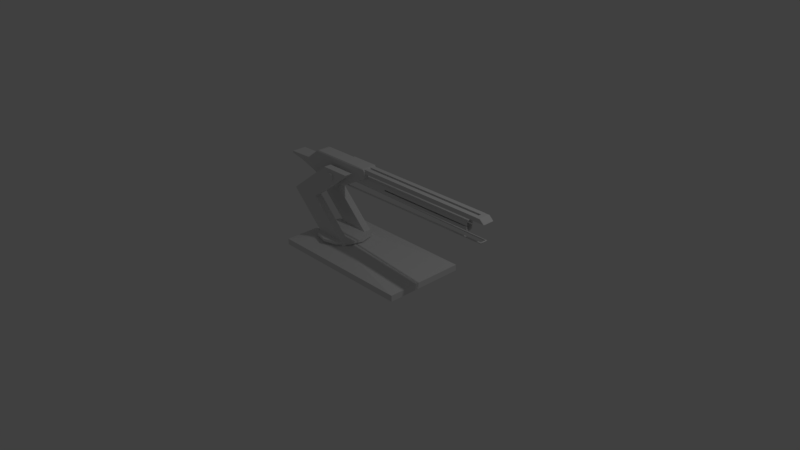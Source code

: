 # Source: Flip.blend  (saved by Blender 2.79.0; exported with 4.5.12 LTS)
import bpy
from mathutils import Matrix  # noqa: F401  (used for matrix-valued properties, if any)

bpy.ops.wm.read_factory_settings(use_empty=True)
scene = bpy.context.scene
scene.name = 'Scene'

# ---- collections
col_collection_1 = bpy.data.collections.new('Collection 1'); scene.collection.children.link(col_collection_1)

# ---- world
world_world = bpy.data.worlds.new('World'); scene.world = world_world
world_world.color = (0.05088, 0.05088, 0.05088)
world_world.use_sun_shadow = False
world_world.sun_shadow_jitter_overblur = 0.0
world_world.cycles.sampling_method = 'MANUAL'

# ---- cameras
cam_camera = bpy.data.cameras.new('Camera')
cam_camera.clip_end = 100.0
cam_camera.lens = 35.0
cam_camera.sensor_width = 32.0
cam_camera.sensor_height = 18.0
cam_camera.ortho_scale = 7.314
cam_camera.dof.focus_distance = 0.0
cam_camera.dof.aperture_fstop = 128.0

# ---- lights
light_lamp = bpy.data.lights.new('Lamp', 'POINT')
light_lamp.transmission_factor = 0.0
light_lamp.cutoff_distance = 30.0
light_lamp.energy = 100.0
light_lamp.shadow_buffer_clip_start = 1.001
light_lamp.shadow_soft_size = 0.1
light_lamp.shadow_maximum_resolution = 0.006
light_lamp.use_absolute_resolution = True

# ---- meshes
me_cube_011 = bpy.data.meshes.new('Cube.011')
me_cube_011.from_pydata([(-1.0, -1.0, -1.0), (-1.0, -1.0, 1.0), (-1.0, 1.0, -1.0), (-1.0, 1.0, 1.0), (1.0, -1.0, -1.0), (1.0, -1.0, 1.0), (1.0, 1.0, -1.0), (1.0, 1.0, 1.0), (-0.6248, -0.4551, 2.844), (-0.6248, 0.4551, 2.844), (-0.219, 0.4551, 2.844), (-0.219, -0.4551, 2.844), (-0.6268, -0.4551, 3.272), (-0.6268, -2.365e-07, 3.272), (-0.2209, -0.4551, 3.272), (-0.6268, 0.4551, 3.272), (-0.2209, 0.1416, 3.272), (-0.2209, 0.4551, 3.272)], [], [(0, 1, 3, 2), (2, 3, 7, 6), (6, 7, 5, 4), (4, 5, 1, 0), (2, 6, 4, 0), (1, 5, 11, 8), (11, 10, 17, 16, 14), (7, 3, 9, 10), (5, 7, 10, 11), (3, 1, 8, 9), (9, 8, 12, 13, 15), (8, 11, 14, 12), (10, 9, 15, 17), (16, 17, 15, 13, 12, 14)])
me_cube_011.use_remesh_preserve_volume = False
me_cube_011.use_remesh_preserve_attributes = False
me_cube_011.use_mirror_vertex_groups = False
me_cube_011.update()
me_cube_009 = bpy.data.meshes.new('Cube.009')
me_cube_009.from_pydata([(0.0006068, 0.6682, -0.8814), (0.0006068, 0.6682, -2.289e-05), (0.1799, 0.5805, -0.8814), (0.1799, 0.5805, -2.289e-05), (0.3111, 0.3407, -0.8814), (0.3111, 0.3407, -1.144e-05), (0.3592, 0.01311, -0.8814), (0.3592, 0.01311, -1.144e-05), (0.3111, -0.3145, -0.8814), (0.3111, -0.3145, -1.144e-05), (0.1799, -0.5542, -0.8814), (0.1799, -0.5542, -2.289e-05), (0.0006068, -0.642, -0.8814), (0.0006068, -0.642, -2.289e-05), (-0.1787, -0.5542, -0.8814), (-0.1787, -0.5542, -2.289e-05), (-0.3099, -0.3145, -0.8814), (-0.3099, -0.3145, -1.144e-05), (-0.3579, 0.01311, -0.8814), (-0.3579, 0.01311, -1.144e-05), (-0.3099, 0.3407, -0.8814), (-0.3099, 0.3407, -1.144e-05), (-0.1787, 0.5805, -0.8814), (-0.1787, 0.5805, -2.289e-05), (0.058, 0.5019, 22.27), (0.058, -0.4756, 22.27), (0.083, 0.5019, 22.11), (0.083, -0.4756, 22.11), (0.1013, 0.5019, 21.66), (0.1013, -0.4756, 21.66), (0.108, 0.5019, 21.05), (0.108, -0.4756, 21.05), (0.1013, 0.5019, 20.43), (0.1013, -0.4756, 20.43), (0.083, 0.5019, 19.98), (0.083, -0.4756, 19.98), (0.058, 0.5019, 19.82), (0.058, -0.4756, 19.82), (0.033, 0.5019, 19.98), (0.033, -0.4756, 19.98), (0.0147, 0.5019, 20.43), (0.0147, -0.4756, 20.43), (0.007998, 0.5019, 21.05), (0.007998, -0.4756, 21.05), (0.0147, 0.5019, 21.66), (0.0147, -0.4756, 21.66), (0.033, 0.5019, 22.11), (0.033, -0.4756, 22.11), (-0.6863, -0.442, 11.7), (-0.6863, 0.4682, 11.7), (-0.2805, 0.4682, 11.7), (-0.2805, -0.442, 11.7), (-0.06103, -0.442, 23.4), (-0.06103, 0.4682, 23.4), (0.3448, 0.4682, 23.4), (0.3448, -0.442, 23.4), (-0.06103, -0.2596, 23.4), (-0.2805, -0.2596, 11.7), (0.3448, -0.2596, 23.4), (-0.6863, -0.2596, 11.7), (-0.06103, 0.2859, 23.4), (0.3448, 0.2859, 23.4), (-0.2805, 0.2859, 11.7), (-0.6863, 0.2859, 11.7), (0.058, 0.2859, 19.82), (0.058, -0.2596, 19.82), (0.058, -0.442, 19.82), (0.058, 0.4682, 19.82), (0.033, 0.2859, 19.98), (0.033, -0.2596, 19.98), (0.033, -0.442, 19.98), (0.033, 0.4682, 19.98), (0.083, 0.2859, 19.98), (0.083, -0.2596, 19.98), (0.083, -0.442, 19.98), (0.083, 0.4682, 19.98), (0.1013, 0.2859, 20.43), (0.1013, -0.2596, 20.43), (0.1013, -0.442, 20.43), (0.1013, 0.4682, 20.43), (0.108, 0.2859, 21.05), (0.108, -0.2596, 21.05), (0.108, -0.442, 21.05), (0.108, 0.4682, 21.05), (0.0147, 0.2859, 20.43), (0.0147, -0.2596, 20.43), (0.0147, -0.442, 20.43), (0.0147, 0.4682, 20.43), (0.007998, 0.2859, 21.05), (0.007998, -0.2596, 21.05), (0.007998, -0.442, 21.05), (0.007998, 0.4682, 21.05), (0.0147, 0.2859, 21.66), (0.0147, -0.2596, 21.66), (0.0147, -0.442, 21.66), (0.0147, 0.4682, 21.66), (0.1013, 0.2859, 21.66), (0.1013, -0.2596, 21.66), (0.1013, -0.442, 21.66), (0.1013, 0.4682, 21.66), (0.033, 0.2859, 22.11), (0.033, -0.2596, 22.11), (0.033, -0.442, 22.11), (0.033, 0.4682, 22.11), (0.058, 0.2859, 22.27), (0.058, -0.2596, 22.27), (0.058, -0.442, 22.27), (0.058, 0.4682, 22.27), (0.083, 0.2859, 22.11), (0.083, -0.2596, 22.11), (0.083, -0.442, 22.11), (0.083, 0.4682, 22.11), (-0.1905, -0.442, -1.907e-05), (0.2153, -0.442, -2.098e-05), (-0.1905, -0.2596, -1.144e-05), (-0.1905, -0.2679, -1.526e-05), (0.2153, -0.2596, -1.526e-05), (0.2153, -0.2651, -5.722e-06), (0.2153, 0.2859, -1.144e-05), (-0.1905, 0.2859, -1.144e-05), (0.2153, 0.3407, -1.144e-05), (-0.1905, 0.3407, -1.144e-05), (0.2153, 0.4682, -1.907e-05), (-0.1905, 0.4682, -2.289e-05)], [], [(0, 1, 3, 2), (2, 3, 5, 4), (4, 5, 7, 6), (6, 7, 9, 8), (8, 9, 11, 10), (10, 11, 13, 12), (12, 13, 15, 14), (14, 15, 17, 16), (16, 17, 19, 18), (18, 19, 21, 20), (3, 1, 23, 21, 121, 123, 122, 120, 5), (20, 21, 23, 22), (22, 23, 1, 0), (0, 2, 4, 6, 8, 10, 12, 14, 16, 18, 20, 22), (24, 107, 111, 26), (26, 111, 99, 28), (28, 99, 83, 30), (30, 83, 79, 32), (32, 79, 75, 34), (34, 75, 67, 36), (36, 67, 71, 38), (38, 71, 87, 40), (40, 87, 91, 42), (42, 91, 95, 44), (27, 25, 47, 45, 43, 41, 39, 37, 35, 33, 31, 29), (44, 95, 103, 46), (46, 103, 107, 24), (24, 26, 28, 30, 32, 34, 36, 38, 40, 42, 44, 46), (51, 57, 58, 55), (54, 53, 60, 61), (49, 63, 60, 53), (48, 51, 55, 82, 78, 74, 66, 70, 86, 90, 52), (50, 49, 53, 91, 87, 71, 67, 75, 79, 83, 54), (58, 56, 52, 55), (61, 62, 50, 54), (56, 59, 48, 52), (68, 64, 65, 69), (70, 66, 37, 39), (64, 72, 73, 65), (66, 74, 35, 37), (80, 96, 97, 81), (82, 98, 29, 31), (84, 68, 69, 85), (86, 70, 39, 41), (76, 80, 81, 77), (78, 82, 31, 33), (58, 81, 97, 109, 105, 101, 93, 89, 56), (88, 84, 85, 89), (90, 86, 41, 43), (52, 90, 94, 102, 106, 110, 98, 82, 55), (60, 88, 92, 100, 104, 108, 96, 80, 61), (92, 88, 89, 93), (94, 90, 43, 45), (100, 92, 93, 101), (102, 94, 45, 47), (108, 104, 105, 109), (110, 106, 25, 27), (54, 83, 99, 111, 107, 103, 95, 91, 53), (104, 100, 101, 105), (106, 102, 47, 25), (96, 108, 109, 97), (98, 110, 27, 29), (72, 76, 77, 73), (74, 78, 33, 35), (113, 117, 116, 57, 51), (116, 114, 59, 56, 89, 85, 69, 65, 73, 77, 81, 58, 57), (119, 118, 62, 61, 80, 76, 72, 64, 68, 84, 88, 60, 63), (123, 121, 119, 63, 49), (122, 123, 49, 50), (114, 115, 112, 48, 59), (112, 113, 51, 48), (5, 120, 118, 119, 121, 21, 19, 17, 115, 114, 116, 117, 9, 7), (9, 117, 113, 112, 115, 17, 15, 13, 11), (118, 120, 122, 50, 62)])
me_cube_009.use_remesh_preserve_volume = False
me_cube_009.use_remesh_preserve_attributes = False
me_cube_009.use_mirror_vertex_groups = False
me_cube_009.update()
me_cube_006 = bpy.data.meshes.new('Cube.006')
me_cube_006.from_pydata([(-0.09502, 0.1035, -0.09783), (-0.09502, 0.1035, 0.09783), (-0.09502, -0.09976, -0.09783), (-0.09502, -0.09976, 0.09783), (-4.218, 0.1358, -1.109), (-0.1001, -0.08981, -0.1), (-0.1001, -0.1, -0.09), (-0.105, -0.1, 0.09), (-0.105, -0.08981, 0.1), (-0.1001, 0.09353, -0.1), (-0.1001, 0.1037, -0.09), (-0.105, 0.09353, 0.1), (-0.105, 0.1037, 0.09), (0.08514, -0.08981, -0.1), (0.09052, -0.08981, -0.09), (0.08023, -0.1, -0.09), (-0.008221, -0.08981, 0.1), (-0.003307, -0.1, 0.09), (0.00207, -0.08981, 0.09), (0.08514, 0.09353, -0.1), (0.08023, 0.1037, -0.09), (0.09052, 0.09353, -0.09), (-0.008221, 0.09353, 0.1), (0.00207, 0.09353, 0.09), (-0.003307, 0.1037, 0.09), (-2.895, -0.1089, -0.4091), (-2.864, -0.1089, -0.367), (-2.864, -0.1218, -0.3429), (-2.895, -0.1218, -0.385), (-2.895, -0.1218, 0.0862), (-2.864, -0.1218, 0.08218), (-2.864, -0.1089, 0.1063), (-2.895, -0.1089, 0.1103), (-2.895, 0.1229, -0.4091), (-2.895, 0.1358, -0.385), (-2.864, 0.1358, -0.3429), (-2.864, 0.1229, -0.367), (-2.895, 0.1229, 0.1103), (-2.864, 0.1229, 0.1063), (-2.864, 0.1358, 0.08218), (-2.895, 0.1358, 0.0862), (-2.831, -0.1089, -0.2725), (-2.83, -0.1089, -0.2524), (-2.831, -0.1218, -0.2577), (-2.831, -0.1089, 0.03389), (-2.831, -0.1218, 0.01903), (-2.83, -0.1089, 0.01501), (-2.831, 0.1229, -0.2725), (-2.831, 0.1358, -0.2577), (-2.83, 0.1229, -0.2524), (-2.831, 0.1229, 0.03389), (-2.83, 0.1229, 0.01501), (-2.831, 0.1358, 0.01903), (-3.491, -0.1089, -1.109), (-3.425, -0.1089, -1.072), (-3.425, -0.1218, -1.011), (-3.491, -0.1218, -1.048), (-3.491, -0.1218, 0.04935), (-3.425, -0.1218, 0.04935), (-3.425, -0.1089, 0.1103), (-3.491, -0.1089, 0.1103), (-3.491, 0.1229, -1.109), (-3.491, 0.1358, -1.048), (-3.425, 0.1358, -1.011), (-3.425, 0.1229, -1.072), (-3.491, 0.1229, 0.1103), (-3.425, 0.1229, 0.1103), (-3.425, 0.1358, 0.04935), (-3.491, 0.1358, 0.04935), (-4.214, -0.1089, -1.101), (-4.162, -0.1089, -1.109), (-4.162, -0.1218, -1.048), (-4.214, -0.1218, -1.04), (-4.214, -0.1218, 0.02345), (-4.162, -0.1218, 0.04935), (-4.162, -0.1089, 0.1103), (-4.214, -0.1089, 0.08443), (-4.207, 0.1358, -1.109), (-4.162, 0.1358, -1.048), (-4.162, 0.1229, -1.109), (-4.214, 0.1229, 0.08443), (-4.162, 0.1229, 0.1103), (-4.162, 0.1358, 0.04935), (-4.214, 0.1358, 0.02345), (-4.487, -0.1089, -0.8727), (-4.472, -0.1089, -0.8814), (-4.472, -0.1218, -0.855), (-4.487, -0.1218, -0.8463), (-4.487, -0.1218, -0.4341), (-4.472, -0.1218, -0.4082), (-4.472, -0.1089, -0.3818), (-4.487, -0.1089, -0.4077), (-4.487, 0.1358, -0.8727), (-4.472, 0.1358, -0.8814), (-4.487, 0.1229, -0.4077), (-4.472, 0.1229, -0.3818), (-4.472, 0.1358, -0.4082), (-4.487, 0.1358, -0.4341), (-4.591, -0.1089, -0.7793), (-4.591, -0.1218, -0.7615), (-5.002, -0.105, -0.4681), (-4.591, -0.1218, -0.4424), (-4.591, -0.1089, -0.4247), (-5.001, -0.1179, -0.5692), (-5.001, -0.105, -0.5748), (-4.585, 0.1358, -0.7851), (-4.591, 0.1229, -0.4247), (-4.591, 0.1358, -0.4424), (-5.002, -0.105, -0.5692), (-0.09502, -0.09202, -0.09783), (-0.1001, -0.09202, -0.09783), (-0.1023, -0.08981, -0.09783), (-2.83, -0.09976, -0.09783), (-0.1023, -0.02204, -0.09783), (-2.83, -0.02204, -0.09783), (-2.83, -0.09976, 0.01501), (-2.831, -0.09976, 0.03389), (-2.86, -0.09976, 0.09783), (-2.83, -0.02204, 0.01501), (-2.831, -0.02204, 0.03389), (-0.09502, -0.09202, 0.09783), (-0.105, -0.09202, 0.09783), (-0.1062, -0.02204, 0.09783), (-0.1062, -0.08981, 0.09783), (-2.86, -0.02204, 0.09783), (-0.1104, -0.02204, -0.09), (-0.1104, -0.02204, 0.09), (-0.09502, -0.09976, -0.09023), (-0.1001, -0.09976, -0.09023), (-0.09502, -0.09976, 0.09023), (-0.1003, -0.09976, -0.09), (-0.105, -0.09976, 0.09023), (-0.1051, -0.09976, 0.09), (-0.09502, 0.09574, -0.09783), (-0.1001, 0.09574, -0.09783), (-0.1023, 0.09353, -0.09783), (-0.1023, 0.02581, -0.09783), (-2.83, 0.02581, -0.09783), (-2.83, 0.1035, -0.09783), (-0.1062, 0.02581, 0.09783), (-2.83, 0.02581, 0.01501), (-2.831, 0.02581, 0.03389), (-2.86, 0.02581, 0.09783), (-2.83, 0.1035, 0.01501), (-2.831, 0.1035, 0.03389), (-0.09502, 0.09574, 0.09783), (-0.105, 0.09574, 0.09783), (-0.1062, 0.09353, 0.09783), (-2.86, 0.1035, 0.09783), (-0.09502, 0.1035, -0.09019), (-0.1001, 0.1035, -0.09019), (-0.09502, 0.1035, 0.09019), (-0.105, 0.1035, 0.09019), (-0.1003, 0.1035, -0.09), (-0.1051, 0.1035, 0.09), (-0.1104, 0.02581, -0.09), (-0.1104, 0.02581, 0.09), (-4.734, -0.1089, -0.6809), (-4.734, -0.1218, -0.6687), (-4.734, -0.1218, -0.4498), (-4.734, -0.1089, -0.4377), (-4.734, 0.1229, -0.4377), (-4.734, 0.1358, -0.4498), (-4.727, 0.1358, -0.6849), (-5.001, -0.1179, -0.4681), (-5.001, -0.105, -0.4625), (-5.002, 0.1268, -0.4681), (-5.001, 0.1268, -0.4625), (-5.001, 0.1397, -0.4681), (-5.002, 0.1268, -0.5692), (-4.994, 0.1397, -0.5767)], [], [(0, 149, 133), (1, 148, 142, 139, 147, 146, 145), (2, 127, 128, 130, 132, 131, 129, 3, 117, 116, 115, 112), (15, 17, 7, 6), (21, 23, 18, 14), (33, 25, 54, 64), (22, 11, 8, 16), (10, 12, 24, 20), (49, 51, 143, 138, 137, 140, 118, 114, 112, 115, 46, 42), (40, 34, 63, 67), (61, 53, 70, 79), (32, 37, 66, 59), (28, 29, 58, 55), (35, 39, 52, 48), (68, 62, 78, 82), (43, 45, 30, 27), (50, 38, 31, 44, 116, 117, 124, 119, 141, 142, 148, 144), (36, 47, 41, 26), (77, 93, 92, 105, 4), (56, 57, 74, 71), (77, 69, 85, 93), (60, 65, 81, 75), (91, 94, 106, 102), (76, 80, 95, 90), (83, 77, 93, 96), (72, 73, 89, 86), (92, 84, 98, 105), (97, 92, 105, 107), (87, 88, 101, 99), (108, 100, 166, 169), (5, 110, 111), (7, 131, 132), (9, 135, 134), (11, 146, 147), (13, 14, 15), (16, 17, 18), (19, 20, 21), (22, 23, 24), (25, 26, 27, 28), (29, 30, 31, 32), (33, 34, 35, 36), (37, 38, 39, 40), (41, 42, 43), (44, 45, 46), (47, 48, 49), (50, 51, 52), (53, 54, 55, 56), (57, 58, 59, 60), (61, 62, 63, 64), (65, 66, 67, 68), (69, 70, 71, 72), (73, 74, 75, 76), (77, 78, 79), (80, 81, 82, 83), (84, 85, 86, 87), (88, 89, 90, 91), (94, 95, 96, 97), (106, 107, 162, 161), (105, 98, 157, 163), (101, 102, 160, 159), (9, 5, 111, 113, 125, 155, 136, 135), (6, 7, 132, 130), (8, 11, 147, 139, 156, 126, 122, 123), (12, 10, 153, 154), (19, 9, 134, 133, 149, 150, 10, 20), (11, 22, 24, 12, 152, 151, 145, 146), (23, 21, 20, 24), (13, 19, 21, 14), (22, 16, 18, 23), (17, 15, 14, 18), (5, 13, 15, 6, 128, 127, 109, 110), (16, 8, 121, 120, 129, 131, 7, 17), (36, 26, 25, 33), (27, 30, 29, 28), (31, 38, 37, 32), (39, 35, 34, 40), (47, 36, 35, 48), (38, 50, 52, 39), (51, 49, 48, 52), (41, 47, 49, 42), (50, 144, 143, 51), (45, 43, 42, 46), (26, 41, 43, 27), (44, 31, 30, 45), (64, 54, 53, 61), (55, 58, 57, 56), (59, 66, 65, 60), (67, 63, 62, 68), (33, 64, 63, 34), (66, 37, 40, 67), (32, 59, 58, 29), (54, 25, 28, 55), (79, 70, 69, 77), (71, 74, 73, 72), (75, 81, 80, 76), (82, 78, 77, 83), (68, 82, 81, 65), (74, 57, 60, 75), (56, 71, 70, 53), (78, 62, 61, 79), (93, 85, 84, 92), (86, 89, 88, 87), (90, 95, 94, 91), (96, 93, 92, 97), (95, 80, 83, 96), (76, 90, 89, 73), (85, 69, 72, 86), (99, 101, 159, 158), (102, 106, 161, 160), (107, 105, 163, 162), (98, 99, 158, 157), (91, 102, 101, 88), (98, 84, 87, 99), (97, 107, 106, 94), (9, 19, 13, 5), (109, 127, 2), (129, 120, 3), (120, 121, 123, 122, 124, 117, 3), (115, 116, 44, 46), (125, 126, 156, 155), (130, 128, 6), (123, 121, 8), (114, 118, 119, 124, 122, 126, 125, 113), (112, 114, 113, 111, 110, 109, 2), (145, 151, 1), (136, 155, 156, 139, 142, 141, 140, 137), (140, 141, 119, 118), (150, 153, 10), (154, 152, 12), (138, 143, 144, 148, 1, 151, 152, 154, 153, 150, 149, 0), (137, 138, 0, 133, 134, 135, 136), (157, 158, 103, 104), (158, 159, 164, 103), (160, 161, 167, 165), (162, 163, 170, 168), (161, 162, 168, 167), (159, 160, 165, 164), (163, 157, 104, 170), (104, 103, 108), (164, 165, 100), (167, 168, 166), (170, 104, 108, 169), (103, 164, 100, 108), (165, 167, 166, 100), (168, 170, 169, 166)])
me_cube_006.use_remesh_preserve_volume = False
me_cube_006.use_remesh_preserve_attributes = False
me_cube_006.use_mirror_vertex_groups = False
me_cube_006.update()
me_cylinder_005 = bpy.data.meshes.new('Cylinder.005')
me_cylinder_005.from_pydata([(-0.1041, 0.08372, -1.5), (-0.1041, 0.08372, 1.937), (0.02585, 0.08374, -1.5), (0.02585, 0.08374, 1.937), (0.07069, 0.05788, -1.5), (0.07069, 0.05788, 1.937), (0.09658, 0.01306, -1.5), (0.09658, 0.01306, 1.937), (0.0966, -0.03871, -1.5), (0.0966, -0.03871, 1.937), (0.07074, -0.08355, -1.5), (0.07074, -0.08355, 1.937), (0.02592, -0.1094, -1.5), (0.02592, -0.1094, 1.937), (-0.104, -0.1095, -1.5), (-0.104, -0.1095, 1.937), (-0.1489, -0.0836, -1.5), (-0.1489, -0.0836, 1.937), (-0.1748, -0.03878, -1.5), (-0.1748, -0.03878, 1.937), (-0.1748, 0.01299, -1.5), (-0.1748, 0.01299, 1.937), (-0.1489, 0.05783, -1.5), (-0.1489, 0.05783, 1.937), (0.05321, -0.06284, 1.937), (0.05321, -0.06284, -1.5), (-0.1327, -0.06288, 1.937), (-0.112, -0.06288, -1.5), (0.01949, -0.08232, 1.937), (0.01949, -0.08232, -1.5), (-0.09905, 0.06298, 1.937), (-0.0783, 0.06298, -1.5), (-0.1328, 0.0435, 1.937), (-0.112, 0.0435, -1.5), (-0.1522, 0.009769, 1.937), (-0.1315, 0.009769, -1.5), (0.05317, 0.04353, 1.937), (0.05317, 0.04353, -1.5), (0.07267, -0.02912, 1.937), (0.07266, -0.02912, -1.5), (-0.099, -0.08234, 1.937), (-0.07825, -0.08234, -1.5), (0.01944, 0.06299, 1.937), (0.01944, 0.06299, -1.5), (0.07265, 0.009821, 1.937), (0.07265, 0.009821, -1.5), (-0.1522, -0.02917, 1.937), (-0.1315, -0.02917, -1.5), (-0.01616, -0.08233, 1.937), (-0.01616, -0.1094, 1.937), (-0.01616, 0.06299, 1.937), (-0.01616, -0.08233, -0.4681), (-0.01616, 0.06299, -0.4681), (-0.01616, 0.08374, 1.937), (-0.01616, 0.08374, -0.4681), (-0.01616, -0.1094, -0.4681), (-0.04745, -0.08233, -0.4681), (-0.04745, 0.06298, -0.4681), (-0.04745, 0.08373, -0.4681), (-0.04745, -0.1095, -0.4681), (-0.04745, -0.08233, 1.937), (-0.04745, 0.06298, 1.937), (-0.04745, 0.08373, 1.937), (-0.04745, -0.1095, 1.937)], [], [(0, 1, 62, 58, 54, 53, 3, 2), (2, 3, 5, 4), (4, 5, 7, 6), (6, 7, 9, 8), (8, 9, 11, 10), (10, 11, 13, 12), (12, 13, 49, 55, 59, 63, 15, 14), (14, 15, 17, 16), (16, 17, 19, 18), (18, 19, 21, 20), (3, 53, 50, 42, 36, 44, 38, 9, 7, 5), (20, 21, 23, 22), (22, 23, 1, 0), (0, 2, 4, 6, 8, 39, 45, 37, 43, 31, 33, 35, 20, 22), (41, 40, 60, 56, 51, 48, 28, 29), (29, 28, 24, 25), (45, 44, 36, 37), (27, 26, 40, 41), (39, 38, 44, 45), (9, 38, 24, 28, 48, 49, 13, 11), (47, 46, 26, 27), (20, 35, 47, 27, 41, 29, 25, 39, 8, 10, 12, 14, 16, 18), (35, 34, 46, 47), (33, 32, 34, 35), (43, 42, 50, 52, 57, 61, 30, 31), (37, 36, 42, 43), (31, 30, 32, 33), (25, 24, 38, 39), (61, 62, 1, 23, 21, 34, 32, 30), (63, 60, 40, 26, 46, 34, 21, 19, 17, 15), (59, 56, 60, 63), (57, 58, 62, 61), (55, 51, 56, 59), (52, 54, 58, 57), (54, 52, 50, 53), (51, 55, 49, 48)])
me_cylinder_005.use_remesh_preserve_volume = False
me_cylinder_005.use_remesh_preserve_attributes = False
me_cylinder_005.use_mirror_vertex_groups = False
me_cylinder_005.update()

# ---- curves / text
cu_nurbscircle = bpy.data.curves.new('NurbsCircle', 'CURVE')
cu_nurbscircle.dimensions = '3D'
_sp = cu_nurbscircle.splines.new('NURBS'); _sp.points.add(7)
_sp.points.foreach_set('co', [0.0, -0.01, 0.0, 1.0, -0.01, -0.01, 0.0, 0.3536, -0.01, 0.0, 0.0, 1.0, -0.01, 0.01, 0.0, 0.3536, 0.0, 0.01, 0.0, 1.0, 0.01, 0.01, 0.0, 0.3536, 0.01, 0.0, 0.0, 1.0, 0.01, -0.01, 0.0, 0.3536])
_sp.order_u = 3
_sp.order_v = 0
_sp.resolution_u = 1
_sp.use_cyclic_u = True
cu_nurbscircle.use_path = True
cu_nurbscircle.use_path_clamp = True
cu_nurbscircle.bevel_resolution = 0
cu_nurbscircle.resolution_u = 2
cu_nurbscircle.fill_mode = 'HALF'
cu_nurbspath = bpy.data.curves.new('NurbsPath', 'CURVE')
cu_nurbspath.dimensions = '3D'
_sp = cu_nurbspath.splines.new('NURBS'); _sp.points.add(4)
_sp.points.foreach_set('co', [-0.8067, 0.1341, -0.1154, 1.0, 2.003, 0.1549, -0.1154, 1.0, 2.161, 0.05583, -0.1154, 1.0, 2.003, -0.04851, -0.1154, 1.0, -0.8061, -0.02187, -0.1154, 1.0])
_sp.order_u = 5
_sp.order_v = 0
_sp.resolution_u = 1
_sp.use_endpoint_u = True
cu_nurbspath.use_path = True
cu_nurbspath.use_path_clamp = True
cu_nurbspath.bevel_mode = 'OBJECT'
cu_nurbspath.bevel_resolution = 0
cu_nurbspath.resolution_u = 1
cu_nurbspath.fill_mode = 'HALF'

# ---- objects
ob_cube_002 = bpy.data.objects.new('Cube.002', me_cube_011)
ob_cube = bpy.data.objects.new('Cube', me_cube_009)
ob_cube_004 = bpy.data.objects.new('Cube.004', me_cube_006)
ob_cylinder_004 = bpy.data.objects.new('Cylinder.004', me_cylinder_005)
ob_nurbscircle = bpy.data.objects.new('NurbsCircle', cu_nurbscircle)
ob_nurbspath = bpy.data.objects.new('NurbsPath', cu_nurbspath)
ob_lamp = bpy.data.objects.new('Lamp', light_lamp)
ob_camera = bpy.data.objects.new('Camera', cam_camera)

# ---- transforms, parenting, visibility, modifiers, constraints
ob_cube_002.location = (0.01313, 0.0, 0.0)
ob_cube_002.scale = (1.0, 0.5473, 0.04068)
ob_cube_002.lineart.crease_threshold = 0.0
ob_cube.parent = ob_cube_002
ob_cube.matrix_parent_inverse = Matrix(((1.0, 0.0, 0.0, -0.3777), (0.0, 1.827, 0.0, 0.0), (0.0, 0.0, 24.58, 0.0), (0.0, 0.0, 0.0, 1.0)))
ob_cube.location = (-0.1111, -0.007174, 0.168)
ob_cube.scale = (1.0, 0.5473, 0.04068)
ob_cube.lineart.crease_threshold = 0.0
ob_cube_004.parent = ob_cube
ob_cube_004.matrix_parent_inverse = Matrix(((1.0, 0.0, 0.0, 0.1111), (0.0, 1.827, 0.0, 0.01311), (0.0, 0.0, 24.58, -4.129), (0.0, 0.0, 0.0, 1.0)))
ob_cube_004.location = (2.283, -0.005116, 1.178)
ob_cube_004.scale = (0.6614, 0.7766, 0.2812)
ob_cube_004.lineart.crease_threshold = 0.0
ob_cylinder_004.parent = ob_cube_004
ob_cylinder_004.matrix_parent_inverse = Matrix(((1.512, 0.0, 0.0, -3.89), (1.963e-10, 1.288, 0.0, 0.006588), (-1.248e-07, 0.0, 3.557, -4.188), (0.0, 0.0, 0.0, 1.0)))
ob_cylinder_004.location = (1.281, 0.003144, 1.011)
ob_cylinder_004.rotation_euler = (-0.0, 1.571, 0.0)
ob_cylinder_004.scale = (0.5562, 0.5562, 0.5562)
ob_cylinder_004.lineart.crease_threshold = 0.0
ob_nurbscircle.location = (-0.6008, -3.778, -0.1633)
ob_nurbscircle.lineart.crease_threshold = 0.0
ob_nurbspath.parent = ob_cube_004
ob_nurbspath.matrix_parent_inverse = Matrix(((1.512, 0.0, 0.0, -3.89), (1.963e-10, 1.288, 0.0, 0.006588), (-1.248e-07, 0.0, 3.557, -4.188), (0.0, 0.0, 0.0, 1.0)))
ob_nurbspath.location = (1.11, -0.05774, 1.014)
ob_nurbspath.lineart.crease_threshold = 0.0
ob_lamp.location = (4.076, 1.005, 5.904)
ob_lamp.rotation_euler = (0.6503, 0.05522, 1.866)
ob_lamp.lock_rotations_4d = False
ob_lamp.empty_display_type = 'ARROWS'
ob_lamp.color = (0.0, 0.0, 0.0, 0.0)
ob_lamp.lineart.crease_threshold = 0.0
ob_camera.location = (7.481, -6.508, 5.344)
ob_camera.rotation_euler = (1.109, 0.0, 0.8149)
ob_camera.lock_rotations_4d = False
ob_camera.empty_display_type = 'ARROWS'
ob_camera.color = (0.0, 0.0, 0.0, 0.0)
ob_camera.display_type = 'WIRE'
ob_camera.lineart.crease_threshold = 0.0
cu_nurbspath.bevel_object = ob_nurbscircle

# ---- collection membership
col_collection_1.objects.link(ob_cube_002)
col_collection_1.objects.link(ob_cube)
col_collection_1.objects.link(ob_cube_004)
col_collection_1.objects.link(ob_cylinder_004)
col_collection_1.objects.link(ob_nurbscircle)
col_collection_1.objects.link(ob_nurbspath)
col_collection_1.objects.link(ob_lamp)
col_collection_1.objects.link(ob_camera)

# ---- scene / render settings (as saved in the file)
scene.camera = ob_camera
scene.frame_start = 1; scene.frame_end = 250; scene.frame_set(1)
scene.render.engine = 'BLENDER_EEVEE_NEXT'
scene.render.resolution_percentage = 50
scene.render.dither_intensity = 0.0
scene.cycles.use_denoising = False
scene.cycles.samples = 128
scene.cycles.sampling_pattern = 'TABULATED_SOBOL'
scene.cycles.use_adaptive_sampling = False
scene.cycles.use_light_tree = False
scene.cycles.blur_glossy = 0.0
scene.cycles.sample_clamp_indirect = 0.0
scene.view_settings.view_transform = 'Standard'
bpy.context.view_layer.update()
